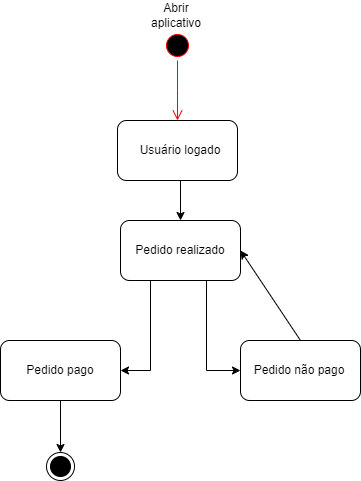

The diagram above was exported from draw.io. Its source (the exported page's mxGraphModel, read from the mxfile embedded in the PNG):
<mxGraphModel dx="1050" dy="565" grid="1" gridSize="10" guides="1" tooltips="1" connect="1" arrows="1" fold="1" page="1" pageScale="1" pageWidth="827" pageHeight="1169" math="0" shadow="0">
  <root>
    <mxCell id="0" />
    <mxCell id="1" parent="0" />
    <mxCell id="_d932E1nUWD_t6X0AseE-1" value="" style="ellipse;html=1;shape=startState;fillColor=#000000;strokeColor=#ff0000;" vertex="1" parent="1">
      <mxGeometry x="400" y="40" width="30" height="30" as="geometry" />
    </mxCell>
    <mxCell id="_d932E1nUWD_t6X0AseE-2" value="" style="edgeStyle=orthogonalEdgeStyle;html=1;verticalAlign=bottom;endArrow=open;endSize=8;strokeColor=#ff0000;rounded=0;" edge="1" source="_d932E1nUWD_t6X0AseE-1" parent="1">
      <mxGeometry relative="1" as="geometry">
        <mxPoint x="415" y="130" as="targetPoint" />
      </mxGeometry>
    </mxCell>
    <mxCell id="_d932E1nUWD_t6X0AseE-3" value="Abrir aplicativo" style="text;html=1;align=center;verticalAlign=middle;whiteSpace=wrap;rounded=0;" vertex="1" parent="1">
      <mxGeometry x="384" y="10" width="60" height="30" as="geometry" />
    </mxCell>
    <mxCell id="_d932E1nUWD_t6X0AseE-4" value="" style="rounded=1;whiteSpace=wrap;html=1;" vertex="1" parent="1">
      <mxGeometry x="355" y="130" width="120" height="60" as="geometry" />
    </mxCell>
    <mxCell id="_d932E1nUWD_t6X0AseE-6" value="Usuário logado" style="text;html=1;align=center;verticalAlign=middle;whiteSpace=wrap;rounded=0;" vertex="1" parent="1">
      <mxGeometry x="355" y="130" width="126" height="60" as="geometry" />
    </mxCell>
    <mxCell id="_d932E1nUWD_t6X0AseE-7" value="" style="rounded=1;whiteSpace=wrap;html=1;" vertex="1" parent="1">
      <mxGeometry x="358" y="230" width="120" height="60" as="geometry" />
    </mxCell>
    <mxCell id="_d932E1nUWD_t6X0AseE-8" value="Pedido realizado" style="text;html=1;align=center;verticalAlign=middle;whiteSpace=wrap;rounded=0;" vertex="1" parent="1">
      <mxGeometry x="353" y="235" width="130" height="50" as="geometry" />
    </mxCell>
    <mxCell id="_d932E1nUWD_t6X0AseE-9" value="" style="endArrow=classic;html=1;rounded=0;exitX=0.5;exitY=1;exitDx=0;exitDy=0;entryX=0.5;entryY=0;entryDx=0;entryDy=0;" edge="1" parent="1" source="_d932E1nUWD_t6X0AseE-6" target="_d932E1nUWD_t6X0AseE-7">
      <mxGeometry width="50" height="50" relative="1" as="geometry">
        <mxPoint x="360" y="290" as="sourcePoint" />
        <mxPoint x="410" y="240" as="targetPoint" />
      </mxGeometry>
    </mxCell>
    <mxCell id="_d932E1nUWD_t6X0AseE-10" value="" style="rounded=1;whiteSpace=wrap;html=1;" vertex="1" parent="1">
      <mxGeometry x="238" y="350" width="120" height="60" as="geometry" />
    </mxCell>
    <mxCell id="_d932E1nUWD_t6X0AseE-11" value="" style="rounded=1;whiteSpace=wrap;html=1;" vertex="1" parent="1">
      <mxGeometry x="478" y="350" width="120" height="60" as="geometry" />
    </mxCell>
    <mxCell id="_d932E1nUWD_t6X0AseE-12" value="" style="endArrow=classic;html=1;rounded=0;exitX=0.25;exitY=1;exitDx=0;exitDy=0;entryX=1;entryY=0.5;entryDx=0;entryDy=0;" edge="1" parent="1" source="_d932E1nUWD_t6X0AseE-7" target="_d932E1nUWD_t6X0AseE-10">
      <mxGeometry width="50" height="50" relative="1" as="geometry">
        <mxPoint x="350" y="390" as="sourcePoint" />
        <mxPoint x="400" y="340" as="targetPoint" />
        <Array as="points">
          <mxPoint x="388" y="380" />
        </Array>
      </mxGeometry>
    </mxCell>
    <mxCell id="_d932E1nUWD_t6X0AseE-13" value="" style="endArrow=classic;html=1;rounded=0;exitX=0.25;exitY=1;exitDx=0;exitDy=0;entryX=0;entryY=0.5;entryDx=0;entryDy=0;" edge="1" parent="1" target="_d932E1nUWD_t6X0AseE-11">
      <mxGeometry width="50" height="50" relative="1" as="geometry">
        <mxPoint x="444" y="290" as="sourcePoint" />
        <mxPoint x="414" y="380" as="targetPoint" />
        <Array as="points">
          <mxPoint x="444" y="380" />
        </Array>
      </mxGeometry>
    </mxCell>
    <mxCell id="_d932E1nUWD_t6X0AseE-14" value="Pedido pago" style="text;html=1;align=center;verticalAlign=middle;whiteSpace=wrap;rounded=0;" vertex="1" parent="1">
      <mxGeometry x="242" y="352.5" width="112" height="55" as="geometry" />
    </mxCell>
    <mxCell id="_d932E1nUWD_t6X0AseE-17" value="Pedido não pago" style="text;html=1;align=center;verticalAlign=middle;whiteSpace=wrap;rounded=0;" vertex="1" parent="1">
      <mxGeometry x="481" y="352.5" width="112" height="55" as="geometry" />
    </mxCell>
    <mxCell id="_d932E1nUWD_t6X0AseE-18" value="" style="endArrow=classic;html=1;rounded=0;exitX=0.5;exitY=0;exitDx=0;exitDy=0;entryX=1;entryY=0.5;entryDx=0;entryDy=0;" edge="1" parent="1" source="_d932E1nUWD_t6X0AseE-11" target="_d932E1nUWD_t6X0AseE-7">
      <mxGeometry width="50" height="50" relative="1" as="geometry">
        <mxPoint x="350" y="300" as="sourcePoint" />
        <mxPoint x="400" y="250" as="targetPoint" />
      </mxGeometry>
    </mxCell>
    <mxCell id="_d932E1nUWD_t6X0AseE-19" value="" style="endArrow=classic;html=1;rounded=0;exitX=0.5;exitY=1;exitDx=0;exitDy=0;" edge="1" parent="1" source="_d932E1nUWD_t6X0AseE-10" target="_d932E1nUWD_t6X0AseE-20">
      <mxGeometry width="50" height="50" relative="1" as="geometry">
        <mxPoint x="350" y="300" as="sourcePoint" />
        <mxPoint x="298" y="450" as="targetPoint" />
      </mxGeometry>
    </mxCell>
    <mxCell id="_d932E1nUWD_t6X0AseE-20" value="" style="ellipse;whiteSpace=wrap;html=1;aspect=fixed;" vertex="1" parent="1">
      <mxGeometry x="284" y="462" width="28" height="28" as="geometry" />
    </mxCell>
    <mxCell id="_d932E1nUWD_t6X0AseE-21" value="" style="ellipse;whiteSpace=wrap;html=1;aspect=fixed;gradientColor=none;fillColor=#000000;" vertex="1" parent="1">
      <mxGeometry x="288" y="466" width="20" height="20" as="geometry" />
    </mxCell>
  </root>
</mxGraphModel>